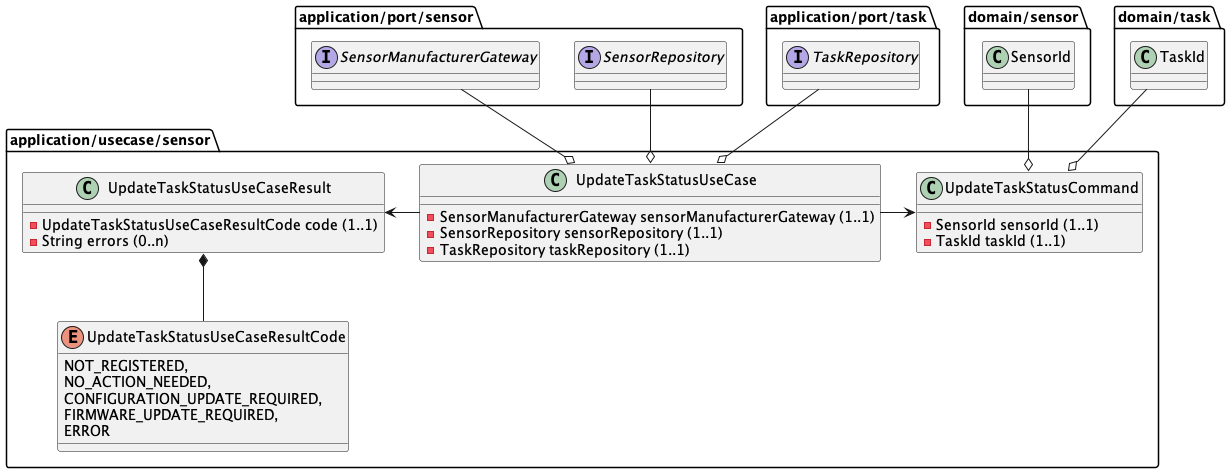

The diagram above was rendered by PlantUML. Its source (embedded in the PNG):
@startuml

package application/usecase/sensor {
  class UpdateTaskStatusCommand {
    -SensorId sensorId (1..1)
    -TaskId taskId (1..1)
  }

  class UpdateTaskStatusUseCase {
    -SensorManufacturerGateway sensorManufacturerGateway (1..1)
    -SensorRepository sensorRepository (1..1)
    -TaskRepository taskRepository (1..1)
  }

  class UpdateTaskStatusUseCaseResult {
    -UpdateTaskStatusUseCaseResultCode code (1..1)
    -String errors (0..n)
  }

  enum UpdateTaskStatusUseCaseResultCode {
    NOT_REGISTERED,
    NO_ACTION_NEEDED,
    CONFIGURATION_UPDATE_REQUIRED,
    FIRMWARE_UPDATE_REQUIRED,
    ERROR
  }

  UpdateTaskStatusUseCase -right-> UpdateTaskStatusCommand
  UpdateTaskStatusUseCase -left-> UpdateTaskStatusUseCaseResult

  UpdateTaskStatusUseCaseResult *-down- UpdateTaskStatusUseCaseResultCode
}

package application/port/sensor {
    interface SensorManufacturerGateway
    interface SensorRepository
}

package application/port/task {
    interface TaskRepository
}

package domain/sensor {
  class SensorId
}

package domain/task {
  class TaskId
}

UpdateTaskStatusCommand o-up- SensorId
UpdateTaskStatusCommand o-up- TaskId
UpdateTaskStatusUseCase o-up- SensorManufacturerGateway
UpdateTaskStatusUseCase o-up- SensorRepository
UpdateTaskStatusUseCase o-up- TaskRepository
@enduml